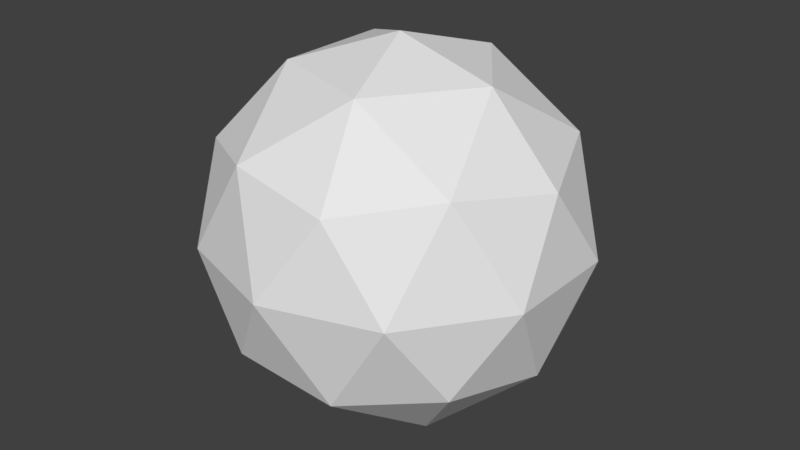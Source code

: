 # Source: Rock_Ico.blend  (saved by Blender 2.79.0; exported with 4.5.12 LTS)
import bpy
from mathutils import Matrix  # noqa: F401  (used for matrix-valued properties, if any)

bpy.ops.wm.read_factory_settings(use_empty=True)
scene = bpy.context.scene
scene.name = 'Scene'

# ---- collections
col_collection_1 = bpy.data.collections.new('Collection 1'); scene.collection.children.link(col_collection_1)

# ---- world
world_world = bpy.data.worlds.new('World'); scene.world = world_world
world_world.color = (0.05088, 0.05088, 0.05088)
world_world.use_sun_shadow = False
world_world.sun_shadow_jitter_overblur = 0.0
world_world.cycles.sampling_method = 'MANUAL'

# ---- meshes
me_icosphere_004 = bpy.data.meshes.new('Icosphere.004')
me_icosphere_004.from_pydata([(5.96e-08, -1.192e-07, -1.0), (0.7236, -0.5257, -0.4472), (-0.2764, -0.8506, -0.4472), (-0.8944, -1.192e-07, -0.4472), (-0.2764, 0.8506, -0.4472), (0.7236, 0.5257, -0.4472), (0.2764, -0.8506, 0.4472), (-0.7236, -0.5257, 0.4472), (-0.7236, 0.5257, 0.4472), (0.2764, 0.8506, 0.4472), (0.8944, -1.192e-07, 0.4472), (5.96e-08, -1.192e-07, 1.0), (-0.1625, -0.5, -0.8507), (0.4253, -0.309, -0.8507), (0.2629, -0.809, -0.5257), (0.8506, -1.192e-07, -0.5257), (0.4253, 0.309, -0.8507), (-0.5257, -1.192e-07, -0.8507), (-0.6882, -0.5, -0.5257), (-0.1625, 0.5, -0.8507), (-0.6882, 0.5, -0.5257), (0.2629, 0.809, -0.5257), (0.9511, -0.309, 1.788e-07), (0.9511, 0.309, 1.788e-07), (5.96e-08, -1.0, 1.788e-07), (0.5878, -0.809, 1.788e-07), (-0.9511, -0.309, 1.788e-07), (-0.5878, -0.809, 1.788e-07), (-0.5878, 0.809, 1.788e-07), (-0.9511, 0.309, 1.788e-07), (0.5878, 0.809, 1.788e-07), (5.96e-08, 1.0, 1.788e-07), (0.6882, -0.5, 0.5257), (-0.2629, -0.809, 0.5257), (-0.8506, -1.192e-07, 0.5257), (-0.2629, 0.809, 0.5257), (0.6882, 0.5, 0.5257), (0.1625, -0.5, 0.8507), (0.5257, -1.192e-07, 0.8507), (-0.4253, -0.309, 0.8507), (-0.4253, 0.309, 0.8507), (0.1625, 0.5, 0.8507)], [], [(0, 13, 12), (1, 13, 15), (0, 12, 17), (0, 17, 19), (0, 19, 16), (1, 15, 22), (2, 14, 24), (3, 18, 26), (4, 20, 28), (5, 21, 30), (1, 22, 25), (2, 24, 27), (3, 26, 29), (4, 28, 31), (5, 30, 23), (6, 32, 37), (7, 33, 39), (8, 34, 40), (9, 35, 41), (10, 36, 38), (38, 41, 11), (38, 36, 41), (36, 9, 41), (41, 40, 11), (41, 35, 40), (35, 8, 40), (40, 39, 11), (40, 34, 39), (34, 7, 39), (39, 37, 11), (39, 33, 37), (33, 6, 37), (37, 38, 11), (37, 32, 38), (32, 10, 38), (23, 36, 10), (23, 30, 36), (30, 9, 36), (31, 35, 9), (31, 28, 35), (28, 8, 35), (29, 34, 8), (29, 26, 34), (26, 7, 34), (27, 33, 7), (27, 24, 33), (24, 6, 33), (25, 32, 6), (25, 22, 32), (22, 10, 32), (30, 31, 9), (30, 21, 31), (21, 4, 31), (28, 29, 8), (28, 20, 29), (20, 3, 29), (26, 27, 7), (26, 18, 27), (18, 2, 27), (24, 25, 6), (24, 14, 25), (14, 1, 25), (22, 23, 10), (22, 15, 23), (15, 5, 23), (16, 21, 5), (16, 19, 21), (19, 4, 21), (19, 20, 4), (19, 17, 20), (17, 3, 20), (17, 18, 3), (17, 12, 18), (12, 2, 18), (15, 16, 5), (15, 13, 16), (13, 0, 16), (12, 14, 2), (12, 13, 14), (13, 1, 14)])
me_icosphere_004.use_remesh_preserve_volume = False
me_icosphere_004.use_remesh_preserve_attributes = False
me_icosphere_004.use_mirror_vertex_groups = False
me_icosphere_004.update()

# ---- objects
ob_icosphere = bpy.data.objects.new('Icosphere', me_icosphere_004)

# ---- transforms, parenting, visibility, modifiers, constraints
ob_icosphere.location = (0.0, 0.0, 0.0)
ob_icosphere.lineart.crease_threshold = 0.0

# ---- collection membership
col_collection_1.objects.link(ob_icosphere)

# ---- scene / render settings (as saved in the file)
scene.frame_start = 1; scene.frame_end = 250; scene.frame_set(137)
scene.render.engine = 'BLENDER_EEVEE_NEXT'
scene.render.resolution_percentage = 50
scene.render.dither_intensity = 0.0
scene.cycles.use_denoising = False
scene.cycles.samples = 128
scene.cycles.sampling_pattern = 'TABULATED_SOBOL'
scene.cycles.use_adaptive_sampling = False
scene.cycles.use_light_tree = False
scene.cycles.blur_glossy = 0.0
scene.cycles.sample_clamp_indirect = 0.0
scene.view_settings.view_transform = 'Standard'
bpy.context.view_layer.update()

# ---- added for rendering (the .blend has no active camera and no usable light): camera, sun
cam_auto = bpy.data.cameras.new('AutoCamera')
cam_auto.lens = 50.0
cam_auto.sensor_width = 36.0
cam_auto.clip_end = 1000.0
ob_auto_camera = bpy.data.objects.new('AutoCamera', cam_auto)
scene.collection.objects.link(ob_auto_camera)
ob_auto_camera.location = (3.15365, -3.78438, 2.52292)
ob_auto_camera.rotation_euler = (1.09748, -7.21219e-08, 0.694738)
scene.camera = ob_auto_camera
light_auto_sun = bpy.data.lights.new('AutoSun', 'SUN')
light_auto_sun.energy = 3.0
light_auto_sun.angle = 0.0523599
ob_auto_sun = bpy.data.objects.new('AutoSun', light_auto_sun)
scene.collection.objects.link(ob_auto_sun)
ob_auto_sun.rotation_euler = (0.872665, 0.174533, 0.523599)
bpy.context.view_layer.update()
